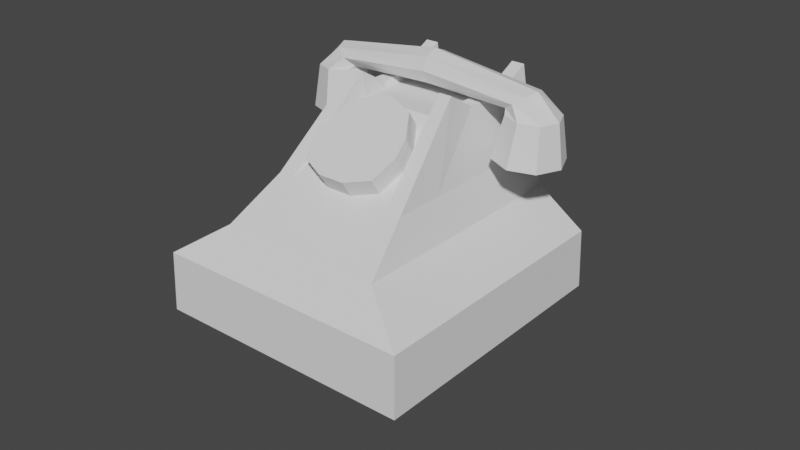# Source: telephone.blend  (saved by Blender 2.81.16; exported with 4.5.12 LTS)
import bpy
from mathutils import Matrix  # noqa: F401  (used for matrix-valued properties, if any)

bpy.ops.wm.read_factory_settings(use_empty=True)
scene = bpy.context.scene
scene.name = 'Scene'

# ---- collections
col_collection = bpy.data.collections.new('Collection'); scene.collection.children.link(col_collection)

# ---- world
world_world = bpy.data.worlds.new('World'); scene.world = world_world
world_world.use_nodes = True; world_world.node_tree.nodes.clear()
_N = world_world.node_tree.nodes; _L = world_world.node_tree.links
n0 = _N.new('ShaderNodeOutputWorld'); n0.name = 'World Output'; n0.location = (300, 300)
n1 = _N.new('ShaderNodeBackground'); n1.name = 'Background'; n1.location = (10, 300)
n1.inputs[0].default_value = (0.05088, 0.05088, 0.05088, 1.0)
_L.new(n1.outputs[0], n0.inputs[0])
n0.is_active_output = True
world_world.color = (0.05088, 0.05088, 0.05088)
world_world.use_sun_shadow = False
world_world.sun_shadow_jitter_overblur = 0.0

# ---- meshes
me_cylinder = bpy.data.meshes.new('Cylinder')
me_cylinder.from_pydata([(0.02459, 1.172, -0.6859), (-0.08466, 0.8855, 0.727), (0.8521, 0.8286, -0.6432), (0.5407, 0.6261, 0.7593), (1.195, -7.171e-08, -0.6255), (0.7997, -2.506e-08, 0.7726), (0.8521, -0.8286, -0.6432), (0.5407, -0.6261, 0.7593), (0.02459, -1.172, -0.6859), (-0.08466, -0.8855, 0.727), (-0.8029, -0.8286, -0.7286), (-0.71, -0.6261, 0.6948), (-1.146, -6.514e-09, -0.7463), (-0.969, 2.421e-08, 0.6814), (-0.8029, 0.8286, -0.7286), (-0.71, 0.6261, 0.6948), (0.6576, 0.4229, 0.8816), (0.3112, 0.5981, 1.124), (0.6576, -0.4229, 0.8816), (0.3112, -0.5981, 1.124), (-0.03508, -0.4229, 1.367), (-0.1785, 5.505e-08, 1.468), (-0.03508, 0.4229, 1.367), (7.251, 1.172, -0.6859), (7.36, 0.8855, 0.727), (6.423, 0.8286, -0.6432), (6.735, 0.6261, 0.7593), (6.081, 4.75e-08, -0.6255), (6.476, 9.415e-08, 0.7726), (6.423, -0.8286, -0.6432), (6.735, -0.6261, 0.7593), (7.251, -1.172, -0.6859), (7.36, -0.8855, 0.727), (8.079, -0.8286, -0.7286), (7.986, -0.6261, 0.6948), (8.421, 1.127e-07, -0.7463), (8.245, 1.434e-07, 0.6814), (8.079, 0.8286, -0.7286), (7.986, 0.6261, 0.6948), (6.618, 0.4229, 0.8816), (6.964, 0.5981, 1.124), (6.618, -0.4229, 0.8816), (6.964, -0.5981, 1.124), (7.311, -0.4229, 1.367), (7.454, 1.743e-07, 1.468), (7.311, 0.4229, 1.367), (3.638, 0.4229, 0.9896), (3.638, 0.5981, 1.412), (3.638, -0.5981, 1.412), (3.638, -0.4229, 0.9896), (3.638, -0.4229, 1.835), (3.638, 1.788e-07, 2.01), (3.638, 0.4229, 1.835), (3.638, 1.788e-07, 0.8105)], [], [(0, 1, 3, 2), (2, 3, 5, 4), (4, 5, 7, 6), (6, 7, 9, 8), (8, 9, 11, 10), (10, 11, 13, 12), (9, 7, 18, 19), (12, 13, 15, 14), (14, 15, 1, 0), (0, 2, 4, 6, 8, 10, 12, 14), (5, 16, 46, 53), (15, 13, 21, 22), (5, 3, 16), (11, 9, 19, 20), (1, 15, 22, 17), (3, 1, 17, 16), (7, 5, 18), (13, 11, 20, 21), (20, 19, 48, 50), (16, 17, 47, 46), (17, 22, 52, 47), (18, 5, 53, 49), (21, 20, 50, 51), (19, 18, 49, 48), (22, 21, 51, 52), (23, 25, 26, 24), (25, 27, 28, 26), (27, 29, 30, 28), (29, 31, 32, 30), (31, 33, 34, 32), (33, 35, 36, 34), (32, 42, 41, 30), (35, 37, 38, 36), (37, 23, 24, 38), (23, 37, 35, 33, 31, 29, 27, 25), (28, 53, 46, 39), (38, 45, 44, 36), (28, 39, 26), (34, 43, 42, 32), (24, 40, 45, 38), (26, 39, 40, 24), (30, 41, 28), (36, 44, 43, 34), (46, 53, 49, 48, 50, 51, 52, 47), (43, 50, 48, 42), (39, 46, 47, 40), (40, 47, 52, 45), (41, 49, 53, 28), (44, 51, 50, 43), (42, 48, 49, 41), (45, 52, 51, 44)])
_uv = me_cylinder.uv_layers.new(name='UVMap')
_uv.uv.foreach_set('vector', [1.0, 0.5, 1.0, 1.0, 0.875, 1.0, 0.875, 0.5, 0.875, 0.5, 0.875, 1.0, 0.75, 1.0, 0.75, 0.5, 0.75, 0.5, 0.75, 1.0, 0.625, 1.0, 0.625, 0.5, 0.625, 0.5, 0.625, 1.0, 0.5, 1.0, 0.5, 0.5, 0.5, 0.5, 0.5, 1.0, 0.375, 1.0, 0.375, 0.5, 0.375, 0.5, 0.375, 1.0, 0.25, 1.0, 0.25, 0.5, 0.5, 1.0, 0.625, 1.0, 0.625, 1.0, 0.5, 1.0, 0.25, 0.5, 0.25, 1.0, 0.125, 1.0, 0.125, 0.5, 0.125, 0.5, 0.125, 1.0, 0.0, 1.0, 0.0, 0.5, 0.75, 0.49, 0.9197, 0.4197, 0.99, 0.25, 0.9197, 0.08029, 0.75, 0.01, 0.5803, 0.08029, 0.51, 0.25, 0.5803, 0.4197, 0.75, 1.0, 0.875, 1.0, 0.875, 1.0, 0.75, 1.0, 0.125, 1.0, 0.25, 1.0, 0.25, 1.0, 0.125, 1.0, 0.75, 1.0, 0.875, 1.0, 0.875, 1.0, 0.375, 1.0, 0.5, 1.0, 0.5, 1.0, 0.375, 1.0, 0.0, 1.0, 0.125, 1.0, 0.125, 1.0, 0.0, 1.0, 0.875, 1.0, 1.0, 1.0, 1.0, 1.0, 0.875, 1.0, 0.625, 1.0, 0.75, 1.0, 0.625, 1.0, 0.25, 1.0, 0.375, 1.0, 0.375, 1.0, 0.25, 1.0, 0.375, 1.0, 0.5, 1.0, 0.5, 1.0, 0.375, 1.0, 0.875, 1.0, 1.0, 1.0, 1.0, 1.0, 0.875, 1.0, 0.0, 1.0, 0.125, 1.0, 0.125, 1.0, 0.0, 1.0, 0.625, 1.0, 0.75, 1.0, 0.75, 1.0, 0.625, 1.0, 0.25, 1.0, 0.375, 1.0, 0.375, 1.0, 0.25, 1.0, 0.5, 1.0, 0.625, 1.0, 0.625, 1.0, 0.5, 1.0, 0.125, 1.0, 0.25, 1.0, 0.25, 1.0, 0.125, 1.0, 1.0, 0.5, 0.875, 0.5, 0.875, 1.0, 1.0, 1.0, 0.875, 0.5, 0.75, 0.5, 0.75, 1.0, 0.875, 1.0, 0.75, 0.5, 0.625, 0.5, 0.625, 1.0, 0.75, 1.0, 0.625, 0.5, 0.5, 0.5, 0.5, 1.0, 0.625, 1.0, 0.5, 0.5, 0.375, 0.5, 0.375, 1.0, 0.5, 1.0, 0.375, 0.5, 0.25, 0.5, 0.25, 1.0, 0.375, 1.0, 0.5, 1.0, 0.5, 1.0, 0.625, 1.0, 0.625, 1.0, 0.25, 0.5, 0.125, 0.5, 0.125, 1.0, 0.25, 1.0, 0.125, 0.5, 0.0, 0.5, 0.0, 1.0, 0.125, 1.0, 0.75, 0.49, 0.5803, 0.4197, 0.51, 0.25, 0.5803, 0.08029, 0.75, 0.01, 0.9197, 0.08029, 0.99, 0.25, 0.9197, 0.4197, 0.75, 1.0, 0.75, 1.0, 0.875, 1.0, 0.875, 1.0, 0.125, 1.0, 0.125, 1.0, 0.25, 1.0, 0.25, 1.0, 0.75, 1.0, 0.875, 1.0, 0.875, 1.0, 0.375, 1.0, 0.375, 1.0, 0.5, 1.0, 0.5, 1.0, 0.0, 1.0, 0.0, 1.0, 0.125, 1.0, 0.125, 1.0, 0.875, 1.0, 0.875, 1.0, 1.0, 1.0, 1.0, 1.0, 0.625, 1.0, 0.625, 1.0, 0.75, 1.0, 0.25, 1.0, 0.25, 1.0, 0.375, 1.0, 0.375, 1.0, 0.4197, 0.4197, 0.49, 0.25, 0.4197, 0.08029, 0.25, 0.01, 0.08029, 0.08029, 0.01, 0.25, 0.08029, 0.4197, 0.25, 0.49, 0.375, 1.0, 0.375, 1.0, 0.5, 1.0, 0.5, 1.0, 0.875, 1.0, 0.875, 1.0, 1.0, 1.0, 1.0, 1.0, 0.0, 1.0, 0.0, 1.0, 0.125, 1.0, 0.125, 1.0, 0.625, 1.0, 0.625, 1.0, 0.75, 1.0, 0.75, 1.0, 0.25, 1.0, 0.25, 1.0, 0.375, 1.0, 0.375, 1.0, 0.5, 1.0, 0.5, 1.0, 0.625, 1.0, 0.625, 1.0, 0.125, 1.0, 0.125, 1.0, 0.25, 1.0, 0.25, 1.0])
me_cylinder.use_remesh_fix_poles = True
me_cylinder.use_remesh_preserve_attributes = False
me_cylinder.use_mirror_vertex_groups = False
me_cylinder.update()
me_cylinder_001 = bpy.data.meshes.new('Cylinder.001')
me_cylinder_001.from_pydata([(-2.039, -2.444, -0.04765), (-2.021, -1.873, 0.6756), (-2.039, 0.9862, -2.593), (-2.021, 1.513, -1.838), (-1.28, -1.214, 0.8265), (-1.28, 1.819, -1.425), (-1.079, -0.2394, 0.7986), (-1.079, 2.152, -0.9765), (-0.8778, 1.517, 1.007), (-0.8778, 2.876, -0.001844), (-1.55, -1.873, 0.6756), (-1.55, 1.513, -1.838), (-1.565, -2.444, -0.04765), (-0.9819, -1.214, 0.8265), (-0.9819, 1.819, -1.425), (-0.8277, 2.152, -0.9765), (-0.6735, 1.517, 1.007), (-0.6735, 2.876, -0.001844), (-1.055, 1.513, -1.838), (-0.6679, 1.819, -1.425), (-0.563, 2.152, -0.9765), (-0.6265, 2.659, -0.293), (-1.565, 0.9862, -2.593), (2.039, -2.444, -0.04765), (2.021, -1.873, 0.6756), (2.039, 0.9862, -2.593), (2.021, 1.513, -1.838), (1.55, -1.873, 0.6756), (1.28, -1.214, 0.8265), (1.28, 1.819, -1.425), (0.6679, 1.819, -1.425), (1.079, -0.2394, 0.7986), (1.079, 2.152, -0.9765), (0.563, 2.152, -0.9765), (0.8778, 1.517, 1.007), (0.8778, 2.876, -0.001844), (1.55, 1.513, -1.838), (1.565, -2.444, -0.04765), (0.9819, -1.214, 0.8265), (0.9819, 1.819, -1.425), (0.8277, 2.152, -0.9765), (0.6735, 1.517, 1.007), (0.6735, 2.876, -0.001844), (1.055, 1.513, -1.838), (0.6265, 2.659, -0.293), (1.565, 0.9862, -2.593), (-2.039, -1.529, -0.7265), (-2.021, -0.97, 0.00546), (-1.28, -0.4052, 0.2261), (-1.079, 0.3983, 0.3252), (-0.8778, 1.717, 0.5193), (-0.6735, 1.717, 0.5193), (-0.6265, 1.663, 0.4466), (-1.565, -1.529, -0.7265), (2.039, -1.529, -0.7265), (2.021, -0.97, 0.00546), (1.28, -0.4052, 0.2261), (1.079, 0.3983, 0.3252), (0.8778, 1.717, 0.5193), (0.6735, 1.717, 0.5193), (0.6265, 1.663, 0.4466), (1.565, -1.529, -0.7265), (-2.021, 0.4296, -1.033), (-1.28, 0.8487, -0.7045), (-1.079, 1.387, -0.4085), (-0.8778, 2.279, 0.1024), (2.021, 0.4296, -1.033), (1.28, 0.8487, -0.7045), (1.079, 1.387, -0.4085), (0.8778, 2.279, 0.1024), (-2.039, -0.1114, -1.779), (1.565, -0.1114, -1.779), (-0.6735, 2.279, 0.1024), (-0.6265, 2.225, 0.02973), (-1.565, -0.1114, -1.779), (2.039, -0.1114, -1.779), (0.6735, 2.279, 0.1024), (0.6265, 2.225, 0.02973), (0.8277, -0.2394, 0.7986), (-0.8277, -0.2394, 0.7986), (-0.6265, 1.3, 0.7156), (-0.2022, -0.2019, 0.7966), (-0.7037, 0.3685, 0.7658), (-0.5877, -0.03482, 0.7876), (-0.6614, 0.6925, 0.7484), (-0.4399, 1.096, 0.7266), (0.7037, 0.3685, 0.7658), (0.2022, -0.2019, 0.7966), (0.5877, -0.03482, 0.7876), (0.001017, 1.263, 0.7176), (0.6614, 0.6925, 0.7484), (0.6264, 1.3, 0.7156), (0.4399, 1.096, 0.7266), (0.2022, -0.1861, 1.089), (0.7037, 0.3843, 1.058), (0.5877, -0.01905, 1.08), (-0.7037, 0.3843, 1.058), (-0.2022, -0.1861, 1.089), (-0.5877, -0.01905, 1.08), (0.001381, 1.279, 1.01), (-0.6614, 0.7083, 1.041), (-0.4399, 1.112, 1.019), (0.6614, 0.7083, 1.041), (0.4399, 1.112, 1.019)], [], [(70, 62, 3, 2), (12, 10, 1, 0), (10, 27, 38, 13), (53, 61, 37, 12), (22, 18, 43, 45), (14, 5, 7, 15), (11, 3, 5, 14), (47, 1, 4, 48), (96, 98, 97, 93, 95, 94, 102, 103, 99, 101, 100), (48, 4, 6, 49), (13, 38, 78, 79), (51, 50, 8, 16), (15, 7, 9, 17), (49, 6, 8, 50), (20, 15, 17, 21), (52, 51, 16, 80), (4, 13, 79, 6), (6, 79, 16, 8), (18, 11, 14, 19), (19, 14, 15, 20), (2, 3, 11, 22), (46, 53, 12, 0), (1, 10, 13, 4), (37, 27, 10, 12), (30, 19, 20, 33), (43, 18, 19, 30), (60, 52, 80, 91), (33, 20, 21, 44), (79, 80, 16), (22, 11, 18), (75, 25, 26, 66), (37, 23, 24, 27), (39, 40, 32, 29), (36, 39, 29, 26), (55, 56, 28, 24), (56, 57, 31, 28), (59, 41, 34, 58), (40, 42, 35, 32), (57, 58, 34, 31), (33, 44, 42, 40), (60, 91, 41, 59), (28, 31, 78, 38), (31, 34, 41, 78), (43, 30, 39, 36), (30, 33, 40, 39), (25, 45, 36, 26), (54, 23, 37, 61), (24, 28, 38, 27), (78, 41, 91), (45, 43, 36), (75, 54, 61, 71), (77, 60, 59, 76), (68, 69, 58, 57), (76, 59, 58, 69), (67, 68, 57, 56), (66, 67, 56, 55), (23, 54, 55, 24), (77, 73, 52, 60), (70, 74, 53, 46), (73, 72, 51, 52), (64, 49, 50, 65), (72, 65, 50, 51), (63, 48, 49, 64), (62, 47, 48, 63), (74, 71, 61, 53), (0, 1, 47, 46), (22, 45, 71, 74), (3, 62, 63, 5), (5, 63, 64, 7), (17, 9, 65, 72), (7, 64, 65, 9), (21, 17, 72, 73), (2, 22, 74, 70), (44, 21, 73, 77), (26, 29, 67, 66), (29, 32, 68, 67), (42, 76, 69, 35), (32, 35, 69, 68), (44, 77, 76, 42), (25, 75, 71, 45), (54, 75, 66, 55), (46, 47, 62, 70), (84, 82, 96, 100), (78, 87, 81, 79), (86, 90, 102, 94), (91, 90, 86, 78), (79, 82, 84, 80), (80, 89, 91), (81, 83, 79), (83, 82, 79), (84, 85, 80), (85, 89, 80), (86, 88, 78), (88, 87, 78), (89, 92, 91), (92, 90, 91), (89, 99, 103, 92), (92, 103, 102, 90), (93, 87, 88, 95), (95, 88, 86, 94), (96, 82, 83, 98), (98, 83, 81, 97), (84, 100, 101, 85), (85, 101, 99, 89), (81, 87, 93, 97)])
_uv = me_cylinder_001.uv_layers.new(name='UVMap')
_uv.uv.foreach_set('vector', [0.375, 0.17, 0.625, 0.17, 0.625, 0.25, 0.375, 0.25, 0.375, 0.9709, 0.625, 0.9709, 0.625, 1.0, 0.375, 1.0, 0.625, 0.9402, 0.625, 0.875, 0.625, 0.875, 0.625, 0.9402, 0.1848, 0.6833, 0.25, 0.6833, 0.25, 0.75, 0.1848, 0.75, 0.375, 0.3098, 0.625, 0.3098, 0.625, 0.375, 0.375, 0.375, 0.625, 0.2791, 0.625, 0.25, 0.625, 0.25, 0.625, 0.2791, 0.625, 0.2791, 0.625, 0.25, 0.625, 0.25, 0.625, 0.2791, 0.625, 0.06667, 0.625, 0.0, 0.625, 0.0, 0.625, 0.06667, 0.625, 0.9348, 0.625, 0.933, 0.625, 0.9148, 0.625, 0.9005, 0.625, 0.8822, 0.625, 0.8805, 0.625, 0.8807, 0.625, 0.8834, 0.625, 0.9081, 0.625, 0.9318, 0.625, 0.9345, 0.625, 0.06667, 0.625, 0.0, 0.625, 0.0, 0.625, 0.06667, 0.625, 0.9402, 0.625, 0.875, 0.625, 0.875, 0.625, 0.9402, 0.8459, 0.6833, 0.875, 0.6833, 0.875, 0.75, 0.8459, 0.75, 0.625, 0.2791, 0.625, 0.25, 0.625, 0.25, 0.625, 0.2791, 0.625, 0.06667, 0.625, 0.0, 0.625, 0.0, 0.625, 0.06667, 0.625, 0.3098, 0.625, 0.2791, 0.625, 0.2791, 0.625, 0.3098, 0.8152, 0.6833, 0.8459, 0.6833, 0.8459, 0.75, 0.8152, 0.75, 0.625, 1.0, 0.625, 0.9709, 0.625, 0.9709, 0.625, 1.0, 0.625, 1.0, 0.625, 0.9709, 0.625, 0.9709, 0.625, 1.0, 0.625, 0.3098, 0.625, 0.2791, 0.625, 0.2791, 0.625, 0.3098, 0.625, 0.3098, 0.625, 0.2791, 0.625, 0.2791, 0.625, 0.3098, 0.375, 0.25, 0.625, 0.25, 0.625, 0.2791, 0.375, 0.2791, 0.125, 0.6833, 0.1541, 0.6833, 0.1541, 0.75, 0.125, 0.75, 0.625, 1.0, 0.625, 0.9709, 0.625, 0.9709, 0.625, 1.0, 0.375, 0.875, 0.625, 0.875, 0.625, 0.9402, 0.375, 0.9402, 0.625, 0.375, 0.625, 0.3098, 0.625, 0.3098, 0.625, 0.375, 0.625, 0.375, 0.625, 0.3098, 0.625, 0.3098, 0.625, 0.375, 0.75, 0.6833, 0.8152, 0.6833, 0.8152, 0.75, 0.75, 0.75, 0.625, 0.375, 0.625, 0.3098, 0.625, 0.3098, 0.625, 0.375, 0.625, 0.9402, 0.625, 0.9402, 0.625, 0.9709, 0.375, 0.2791, 0.625, 0.2791, 0.625, 0.3098, 0.375, 0.17, 0.375, 0.25, 0.625, 0.25, 0.625, 0.17, 0.375, 0.9709, 0.375, 1.0, 0.625, 1.0, 0.625, 0.9709, 0.625, 0.2791, 0.625, 0.2791, 0.625, 0.25, 0.625, 0.25, 0.625, 0.2791, 0.625, 0.2791, 0.625, 0.25, 0.625, 0.25, 0.625, 0.06667, 0.625, 0.06667, 0.625, 0.0, 0.625, 0.0, 0.625, 0.06667, 0.625, 0.06667, 0.625, 0.0, 0.625, 0.0, 0.8459, 0.6833, 0.8459, 0.75, 0.875, 0.75, 0.875, 0.6833, 0.625, 0.2791, 0.625, 0.2791, 0.625, 0.25, 0.625, 0.25, 0.625, 0.06667, 0.625, 0.06667, 0.625, 0.0, 0.625, 0.0, 0.625, 0.3098, 0.625, 0.3098, 0.625, 0.2791, 0.625, 0.2791, 0.8152, 0.6833, 0.8152, 0.75, 0.8459, 0.75, 0.8459, 0.6833, 0.625, 1.0, 0.625, 1.0, 0.625, 0.9709, 0.625, 0.9709, 0.625, 1.0, 0.625, 1.0, 0.625, 0.9709, 0.625, 0.9709, 0.625, 0.3098, 0.625, 0.3098, 0.625, 0.2791, 0.625, 0.2791, 0.625, 0.3098, 0.625, 0.3098, 0.625, 0.2791, 0.625, 0.2791, 0.375, 0.25, 0.375, 0.2791, 0.625, 0.2791, 0.625, 0.25, 0.125, 0.6833, 0.125, 0.75, 0.1541, 0.75, 0.1541, 0.6833, 0.625, 1.0, 0.625, 1.0, 0.625, 0.9709, 0.625, 0.9709, 0.625, 0.9402, 0.625, 0.9709, 0.625, 0.9402, 0.375, 0.2791, 0.625, 0.3098, 0.625, 0.2791, 0.125, 0.58, 0.125, 0.6833, 0.1541, 0.6833, 0.1541, 0.58, 0.8152, 0.58, 0.8152, 0.6833, 0.8459, 0.6833, 0.8459, 0.58, 0.625, 0.17, 0.625, 0.17, 0.625, 0.06667, 0.625, 0.06667, 0.8459, 0.58, 0.8459, 0.6833, 0.875, 0.6833, 0.875, 0.58, 0.625, 0.17, 0.625, 0.17, 0.625, 0.06667, 0.625, 0.06667, 0.625, 0.17, 0.625, 0.17, 0.625, 0.06667, 0.625, 0.06667, 0.375, 0.0, 0.375, 0.06667, 0.625, 0.06667, 0.625, 0.0, 0.75, 0.58, 0.8152, 0.58, 0.8152, 0.6833, 0.75, 0.6833, 0.125, 0.58, 0.1541, 0.58, 0.1541, 0.6833, 0.125, 0.6833, 0.8152, 0.58, 0.8459, 0.58, 0.8459, 0.6833, 0.8152, 0.6833, 0.625, 0.17, 0.625, 0.06667, 0.625, 0.06667, 0.625, 0.17, 0.8459, 0.58, 0.875, 0.58, 0.875, 0.6833, 0.8459, 0.6833, 0.625, 0.17, 0.625, 0.06667, 0.625, 0.06667, 0.625, 0.17, 0.625, 0.17, 0.625, 0.06667, 0.625, 0.06667, 0.625, 0.17, 0.1848, 0.58, 0.25, 0.58, 0.25, 0.6833, 0.1848, 0.6833, 0.375, 0.0, 0.625, 0.0, 0.625, 0.06667, 0.375, 0.06667, 0.1848, 0.5, 0.25, 0.5, 0.25, 0.58, 0.1848, 0.58, 0.625, 0.25, 0.625, 0.17, 0.625, 0.17, 0.625, 0.25, 0.625, 0.25, 0.625, 0.17, 0.625, 0.17, 0.625, 0.25, 0.8459, 0.5, 0.875, 0.5, 0.875, 0.58, 0.8459, 0.58, 0.625, 0.25, 0.625, 0.17, 0.625, 0.17, 0.625, 0.25, 0.8152, 0.5, 0.8459, 0.5, 0.8459, 0.58, 0.8152, 0.58, 0.125, 0.5, 0.1541, 0.5, 0.1541, 0.58, 0.125, 0.58, 0.75, 0.5, 0.8152, 0.5, 0.8152, 0.58, 0.75, 0.58, 0.625, 0.25, 0.625, 0.25, 0.625, 0.17, 0.625, 0.17, 0.625, 0.25, 0.625, 0.25, 0.625, 0.17, 0.625, 0.17, 0.8459, 0.5, 0.8459, 0.58, 0.875, 0.58, 0.875, 0.5, 0.625, 0.25, 0.625, 0.25, 0.625, 0.17, 0.625, 0.17, 0.8152, 0.5, 0.8152, 0.58, 0.8459, 0.58, 0.8459, 0.5, 0.125, 0.5, 0.125, 0.58, 0.1541, 0.58, 0.1541, 0.5, 0.375, 0.06667, 0.375, 0.17, 0.625, 0.17, 0.625, 0.06667, 0.375, 0.06667, 0.625, 0.06667, 0.625, 0.17, 0.375, 0.17, 0.625, 0.9345, 0.625, 0.9348, 0.625, 0.9348, 0.625, 0.9345, 0.625, 0.875, 0.625, 0.9005, 0.625, 0.9148, 0.625, 0.9402, 0.625, 0.8805, 0.625, 0.8807, 0.625, 0.8807, 0.625, 0.8805, 0.625, 0.875, 0.625, 0.8807, 0.625, 0.8805, 0.625, 0.875, 0.625, 0.9402, 0.625, 0.9348, 0.625, 0.9345, 0.625, 0.9402, 0.625, 0.9402, 0.625, 0.9071, 0.625, 0.875, 0.625, 0.9148, 0.625, 0.9284, 0.625, 0.9402, 0.625, 0.9284, 0.625, 0.9325, 0.625, 0.9402, 0.625, 0.9345, 0.625, 0.9343, 0.625, 0.9402, 0.625, 0.9343, 0.625, 0.9341, 0.625, 0.9402, 0.625, 0.8805, 0.625, 0.8802, 0.625, 0.875, 0.625, 0.8802, 0.625, 0.8802, 0.625, 0.875, 0.625, 0.9071, 0.625, 0.8877, 0.625, 0.875, 0.625, 0.8877, 0.625, 0.8777, 0.625, 0.875, 0.625, 0.9071, 0.625, 0.9071, 0.625, 0.8834, 0.625, 0.8811, 0.625, 0.8811, 0.625, 0.8834, 0.625, 0.8807, 0.625, 0.8807, 0.625, 0.9005, 0.625, 0.9005, 0.625, 0.8801, 0.625, 0.8822, 0.625, 0.8822, 0.625, 0.8801, 0.625, 0.8805, 0.625, 0.8805, 0.625, 0.9348, 0.625, 0.9348, 0.625, 0.9351, 0.625, 0.933, 0.625, 0.933, 0.625, 0.9351, 0.625, 0.9148, 0.625, 0.9148, 0.625, 0.9345, 0.625, 0.9345, 0.625, 0.9318, 0.625, 0.9342, 0.625, 0.9342, 0.625, 0.9318, 0.625, 0.9081, 0.625, 0.9081, 0.625, 0.9148, 0.625, 0.9005, 0.625, 0.9005, 0.625, 0.9148])
me_cylinder_001.use_remesh_fix_poles = True
me_cylinder_001.use_remesh_preserve_attributes = False
me_cylinder_001.use_mirror_vertex_groups = False
me_cylinder_001.update()

# ---- objects
ob_reference_front = bpy.data.objects.new('reference_front', None)
ob_reference_side = bpy.data.objects.new('reference_side', None)
ob_phone = bpy.data.objects.new('phone', me_cylinder)
ob_cylinder = bpy.data.objects.new('cylinder', me_cylinder_001)

# ---- transforms, parenting, visibility, modifiers, constraints
ob_reference_front.location = (-0.08751, 0.6125, 0.0)
ob_reference_front.rotation_euler = (1.571, -0.0, -0.0)
ob_reference_front.empty_display_type = 'IMAGE'
ob_reference_front.empty_display_size = 5.0
ob_reference_front.use_empty_image_alpha = True
ob_reference_front.color = (1.0, 1.0, 1.0, 0.5)
ob_reference_front.lineart.crease_threshold = 0.0
ob_reference_side.location = (0.0, 0.0, 0.1313)
ob_reference_side.rotation_euler = (1.571, -0.0, 4.712)
ob_reference_side.empty_display_type = 'IMAGE'
ob_reference_side.empty_display_size = 5.0
ob_reference_side.use_empty_image_alpha = True
ob_reference_side.color = (1.0, 1.0, 1.0, 0.5)
ob_reference_side.lineart.crease_threshold = 0.0
ob_phone.location = (-1.208, 0.6146, 0.56)
ob_phone.scale = (0.332, 0.332, 0.332)
ob_phone.lineart.crease_threshold = 0.0
ob_cylinder.location = (0.0, -0.4067, -0.2412)
ob_cylinder.rotation_euler = (0.6385, -0.0, 0.0)
ob_cylinder.scale = (0.7345, 0.7345, 0.7345)
ob_cylinder.lineart.crease_threshold = 0.0

# ---- collection membership
col_collection.objects.link(ob_reference_front)
col_collection.objects.link(ob_reference_side)
col_collection.objects.link(ob_phone)
col_collection.objects.link(ob_cylinder)

# ---- scene / render settings (as saved in the file)
scene.frame_start = 1; scene.frame_end = 250; scene.frame_set(1)
scene.render.engine = 'BLENDER_EEVEE_NEXT'
scene.cycles.use_denoising = False
scene.cycles.samples = 128
scene.cycles.sampling_pattern = 'TABULATED_SOBOL'
scene.cycles.use_adaptive_sampling = False
scene.cycles.use_light_tree = False
scene.view_settings.view_transform = 'Filmic'
bpy.context.view_layer.update()

# ---- added for rendering (the .blend has no active camera and no usable light): camera, sun
cam_auto = bpy.data.cameras.new('AutoCamera')
cam_auto.lens = 50.0
cam_auto.sensor_width = 36.0
cam_auto.clip_end = 1000.0
ob_auto_camera = bpy.data.objects.new('AutoCamera', cam_auto)
scene.collection.objects.link(ob_auto_camera)
ob_auto_camera.location = (6.72928, -8.02526, 4.79311)
ob_auto_camera.rotation_euler = (1.09748, -7.21219e-08, 0.694738)
scene.camera = ob_auto_camera
light_auto_sun = bpy.data.lights.new('AutoSun', 'SUN')
light_auto_sun.energy = 3.0
light_auto_sun.angle = 0.0523599
ob_auto_sun = bpy.data.objects.new('AutoSun', light_auto_sun)
scene.collection.objects.link(ob_auto_sun)
ob_auto_sun.rotation_euler = (0.872665, 0.174533, 0.523599)
bpy.context.view_layer.update()
